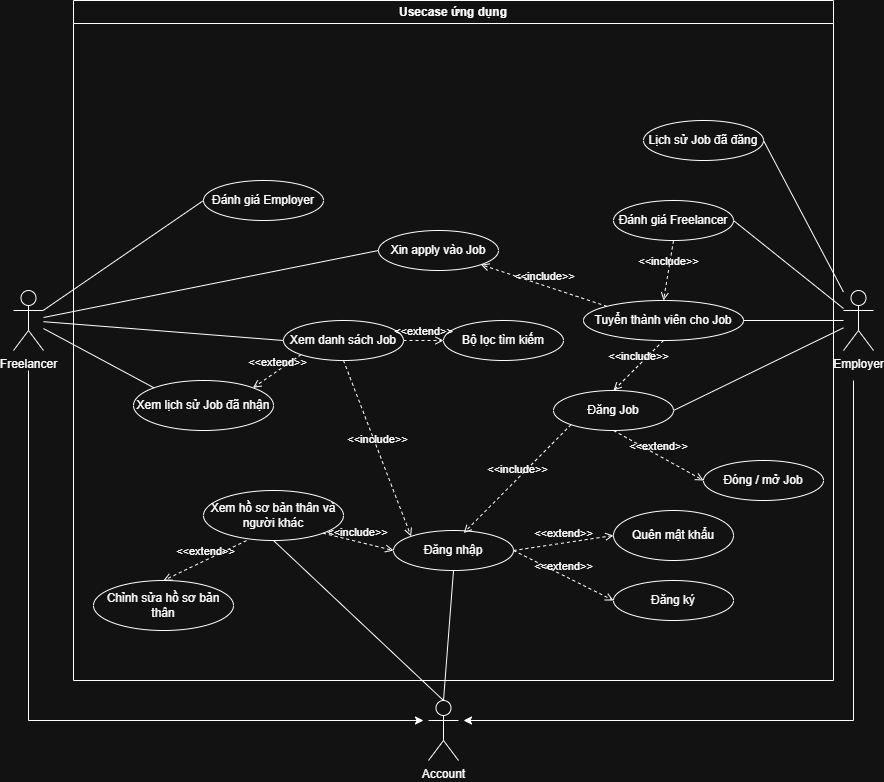

The diagram above was exported from draw.io. Its source (the exported page's mxGraphModel, read from the mxfile embedded in the PNG):
<mxGraphModel dx="1884" dy="598" grid="1" gridSize="10" guides="1" tooltips="1" connect="1" arrows="1" fold="1" page="1" pageScale="1" pageWidth="850" pageHeight="1100" math="0" shadow="0">
  <root>
    <mxCell id="0" />
    <mxCell id="1" parent="0" />
    <mxCell id="bBhiQ00KQXzgoAKUtegm-21" parent="1" style="swimlane;whiteSpace=wrap;html=1;" value="Usecase ứng dụng" vertex="1">
      <mxGeometry height="680" width="760" x="70" y="50" as="geometry" />
    </mxCell>
    <mxCell id="bBhiQ00KQXzgoAKUtegm-23" parent="bBhiQ00KQXzgoAKUtegm-21" style="ellipse;whiteSpace=wrap;html=1;" value="Đăng nhập" vertex="1">
      <mxGeometry height="40" width="120" x="320" y="530" as="geometry" />
    </mxCell>
    <mxCell id="bBhiQ00KQXzgoAKUtegm-24" parent="bBhiQ00KQXzgoAKUtegm-21" style="ellipse;whiteSpace=wrap;html=1;" value="Đăng ký" vertex="1">
      <mxGeometry height="40" width="120" x="540" y="580" as="geometry" />
    </mxCell>
    <mxCell id="bBhiQ00KQXzgoAKUtegm-26" edge="1" parent="bBhiQ00KQXzgoAKUtegm-21" source="bBhiQ00KQXzgoAKUtegm-23" style="html=1;verticalAlign=bottom;labelBackgroundColor=none;endArrow=open;endFill=0;dashed=1;rounded=0;entryX=0;entryY=0.5;entryDx=0;entryDy=0;exitX=1;exitY=0.5;exitDx=0;exitDy=0;" target="bBhiQ00KQXzgoAKUtegm-24" value="&amp;lt;&amp;lt;extend&amp;gt;&amp;gt;">
      <mxGeometry relative="1" width="160" as="geometry">
        <mxPoint x="140" y="750" as="sourcePoint" />
        <mxPoint x="300" y="750" as="targetPoint" />
      </mxGeometry>
    </mxCell>
    <mxCell id="bBhiQ00KQXzgoAKUtegm-25" parent="bBhiQ00KQXzgoAKUtegm-21" style="ellipse;whiteSpace=wrap;html=1;" value="Quên mật khẩu" vertex="1">
      <mxGeometry height="50" width="120" x="540" y="510" as="geometry" />
    </mxCell>
    <mxCell id="bBhiQ00KQXzgoAKUtegm-28" edge="1" parent="bBhiQ00KQXzgoAKUtegm-21" source="bBhiQ00KQXzgoAKUtegm-23" style="html=1;verticalAlign=bottom;labelBackgroundColor=none;endArrow=open;endFill=0;dashed=1;rounded=0;entryX=0;entryY=0.5;entryDx=0;entryDy=0;exitX=1;exitY=0.5;exitDx=0;exitDy=0;" target="bBhiQ00KQXzgoAKUtegm-25" value="&amp;lt;&amp;lt;extend&amp;gt;&amp;gt;">
      <mxGeometry relative="1" width="160" as="geometry">
        <mxPoint x="380" y="480" as="sourcePoint" />
        <mxPoint x="480" y="450" as="targetPoint" />
      </mxGeometry>
    </mxCell>
    <mxCell id="bBhiQ00KQXzgoAKUtegm-29" parent="bBhiQ00KQXzgoAKUtegm-21" style="ellipse;whiteSpace=wrap;html=1;" value="Xem danh sách Job" vertex="1">
      <mxGeometry height="40" width="120" x="210" y="320" as="geometry" />
    </mxCell>
    <mxCell id="bBhiQ00KQXzgoAKUtegm-27" edge="1" parent="bBhiQ00KQXzgoAKUtegm-21" source="bBhiQ00KQXzgoAKUtegm-29" style="html=1;verticalAlign=bottom;labelBackgroundColor=none;endArrow=open;endFill=0;dashed=1;rounded=0;entryX=0;entryY=0;entryDx=0;entryDy=0;exitX=0.5;exitY=1;exitDx=0;exitDy=0;" target="bBhiQ00KQXzgoAKUtegm-23" value="&amp;lt;&amp;lt;include&amp;gt;&amp;gt;">
      <mxGeometry relative="1" width="160" as="geometry">
        <mxPoint x="30" y="720" as="sourcePoint" />
        <mxPoint x="190" y="720" as="targetPoint" />
      </mxGeometry>
    </mxCell>
    <mxCell id="bBhiQ00KQXzgoAKUtegm-31" parent="bBhiQ00KQXzgoAKUtegm-21" style="ellipse;whiteSpace=wrap;html=1;" value="Xem hồ sơ bản thân và người khác" vertex="1">
      <mxGeometry height="50" width="140" x="130" y="490" as="geometry" />
    </mxCell>
    <mxCell id="bBhiQ00KQXzgoAKUtegm-32" edge="1" parent="bBhiQ00KQXzgoAKUtegm-21" source="bBhiQ00KQXzgoAKUtegm-31" style="html=1;verticalAlign=bottom;labelBackgroundColor=none;endArrow=open;endFill=0;dashed=1;rounded=0;entryX=0;entryY=0.5;entryDx=0;entryDy=0;exitX=1;exitY=1;exitDx=0;exitDy=0;" target="bBhiQ00KQXzgoAKUtegm-23" value="&amp;lt;&amp;lt;include&amp;gt;&amp;gt;">
      <mxGeometry relative="1" width="160" as="geometry">
        <mxPoint x="240" y="550" as="sourcePoint" />
        <mxPoint x="378" y="796" as="targetPoint" />
      </mxGeometry>
    </mxCell>
    <mxCell id="bBhiQ00KQXzgoAKUtegm-34" parent="bBhiQ00KQXzgoAKUtegm-21" style="ellipse;whiteSpace=wrap;html=1;" value="Chỉnh sửa hồ sơ bản thân" vertex="1">
      <mxGeometry height="50" width="140" x="20" y="580" as="geometry" />
    </mxCell>
    <mxCell id="bBhiQ00KQXzgoAKUtegm-35" edge="1" parent="bBhiQ00KQXzgoAKUtegm-21" source="bBhiQ00KQXzgoAKUtegm-31" style="html=1;verticalAlign=bottom;labelBackgroundColor=none;endArrow=open;endFill=0;dashed=1;rounded=0;entryX=0.5;entryY=0;entryDx=0;entryDy=0;exitX=0.307;exitY=1.002;exitDx=0;exitDy=0;exitPerimeter=0;" target="bBhiQ00KQXzgoAKUtegm-34" value="&amp;lt;&amp;lt;extend&amp;gt;&amp;gt;">
      <mxGeometry relative="1" width="160" as="geometry">
        <mxPoint x="70" y="460" as="sourcePoint" />
        <mxPoint x="170" y="510" as="targetPoint" />
      </mxGeometry>
    </mxCell>
    <mxCell id="bBhiQ00KQXzgoAKUtegm-37" parent="bBhiQ00KQXzgoAKUtegm-21" style="ellipse;whiteSpace=wrap;html=1;" value="Đăng Job" vertex="1">
      <mxGeometry height="40" width="120" x="480" y="390" as="geometry" />
    </mxCell>
    <mxCell id="bBhiQ00KQXzgoAKUtegm-41" parent="bBhiQ00KQXzgoAKUtegm-21" style="ellipse;whiteSpace=wrap;html=1;" value="Xin apply vào Job" vertex="1">
      <mxGeometry height="40" width="120" x="305" y="230" as="geometry" />
    </mxCell>
    <mxCell id="bBhiQ00KQXzgoAKUtegm-43" parent="bBhiQ00KQXzgoAKUtegm-21" style="ellipse;whiteSpace=wrap;html=1;" value="Xem lịch sử Job đã nhận" vertex="1">
      <mxGeometry height="50" width="140" x="60" y="380" as="geometry" />
    </mxCell>
    <mxCell id="bBhiQ00KQXzgoAKUtegm-44" edge="1" parent="bBhiQ00KQXzgoAKUtegm-21" source="bBhiQ00KQXzgoAKUtegm-29" style="html=1;verticalAlign=bottom;labelBackgroundColor=none;endArrow=open;endFill=0;dashed=1;rounded=0;entryX=1;entryY=0;entryDx=0;entryDy=0;exitX=0;exitY=1;exitDx=0;exitDy=0;" target="bBhiQ00KQXzgoAKUtegm-43" value="&amp;lt;&amp;lt;extend&amp;gt;&amp;gt;">
      <mxGeometry relative="1" width="160" x="0.0012" as="geometry">
        <mxPoint as="offset" />
        <mxPoint x="233" y="280" as="sourcePoint" />
        <mxPoint x="150" y="320" as="targetPoint" />
      </mxGeometry>
    </mxCell>
    <mxCell id="bBhiQ00KQXzgoAKUtegm-39" parent="bBhiQ00KQXzgoAKUtegm-21" style="ellipse;whiteSpace=wrap;html=1;" value="Tuyển thành viên cho Job" vertex="1">
      <mxGeometry height="40" width="160" x="510" y="300" as="geometry" />
    </mxCell>
    <mxCell id="bBhiQ00KQXzgoAKUtegm-40" edge="1" parent="bBhiQ00KQXzgoAKUtegm-21" source="bBhiQ00KQXzgoAKUtegm-39" style="html=1;verticalAlign=bottom;labelBackgroundColor=none;endArrow=open;endFill=0;dashed=1;rounded=0;entryX=0.5;entryY=0;entryDx=0;entryDy=0;exitX=0.5;exitY=1;exitDx=0;exitDy=0;" target="bBhiQ00KQXzgoAKUtegm-37" value="&amp;lt;&amp;lt;include&amp;gt;&amp;gt;">
      <mxGeometry relative="1" width="160" as="geometry">
        <mxPoint x="470" y="360" as="sourcePoint" />
        <mxPoint x="568" y="546" as="targetPoint" />
      </mxGeometry>
    </mxCell>
    <mxCell id="bBhiQ00KQXzgoAKUtegm-42" edge="1" parent="bBhiQ00KQXzgoAKUtegm-21" source="bBhiQ00KQXzgoAKUtegm-39" style="html=1;verticalAlign=bottom;labelBackgroundColor=none;endArrow=open;endFill=0;dashed=1;rounded=0;entryX=1;entryY=1;entryDx=0;entryDy=0;exitX=0;exitY=0;exitDx=0;exitDy=0;" target="bBhiQ00KQXzgoAKUtegm-41" value="&amp;lt;&amp;lt;include&amp;gt;&amp;gt;">
      <mxGeometry relative="1" width="160" as="geometry">
        <mxPoint x="490" y="460" as="sourcePoint" />
        <mxPoint x="510" y="340" as="targetPoint" />
      </mxGeometry>
    </mxCell>
    <mxCell id="bBhiQ00KQXzgoAKUtegm-56" parent="bBhiQ00KQXzgoAKUtegm-21" style="ellipse;whiteSpace=wrap;html=1;" value="Đánh giá Freelancer" vertex="1">
      <mxGeometry height="40" width="120" x="540" y="200" as="geometry" />
    </mxCell>
    <mxCell id="bBhiQ00KQXzgoAKUtegm-57" edge="1" parent="bBhiQ00KQXzgoAKUtegm-21" source="bBhiQ00KQXzgoAKUtegm-56" style="html=1;verticalAlign=bottom;labelBackgroundColor=none;endArrow=open;endFill=0;dashed=1;rounded=0;entryX=0.5;entryY=0;entryDx=0;entryDy=0;exitX=0.5;exitY=1;exitDx=0;exitDy=0;" target="bBhiQ00KQXzgoAKUtegm-39" value="&amp;lt;&amp;lt;include&amp;gt;&amp;gt;">
      <mxGeometry relative="1" width="160" as="geometry">
        <mxPoint x="596" y="454" as="sourcePoint" />
        <mxPoint x="450" y="400" as="targetPoint" />
      </mxGeometry>
    </mxCell>
    <mxCell id="bBhiQ00KQXzgoAKUtegm-59" parent="bBhiQ00KQXzgoAKUtegm-21" style="ellipse;whiteSpace=wrap;html=1;" value="Đánh giá Employer" vertex="1">
      <mxGeometry height="40" width="120" x="130" y="180" as="geometry" />
    </mxCell>
    <mxCell id="bBhiQ00KQXzgoAKUtegm-61" parent="bBhiQ00KQXzgoAKUtegm-21" style="ellipse;whiteSpace=wrap;html=1;" value="Đóng / mở Job" vertex="1">
      <mxGeometry height="40" width="120" x="630" y="460" as="geometry" />
    </mxCell>
    <mxCell id="bBhiQ00KQXzgoAKUtegm-63" edge="1" parent="bBhiQ00KQXzgoAKUtegm-21" source="bBhiQ00KQXzgoAKUtegm-37" style="html=1;verticalAlign=bottom;labelBackgroundColor=none;endArrow=open;endFill=0;dashed=1;rounded=0;entryX=0;entryY=0.5;entryDx=0;entryDy=0;exitX=0.5;exitY=1;exitDx=0;exitDy=0;" target="bBhiQ00KQXzgoAKUtegm-61" value="&amp;lt;&amp;lt;extend&amp;gt;&amp;gt;">
      <mxGeometry relative="1" width="160" as="geometry">
        <mxPoint x="550" y="225" as="sourcePoint" />
        <mxPoint x="650" y="210" as="targetPoint" />
      </mxGeometry>
    </mxCell>
    <mxCell id="bBhiQ00KQXzgoAKUtegm-64" edge="1" parent="bBhiQ00KQXzgoAKUtegm-21" source="bBhiQ00KQXzgoAKUtegm-37" style="html=1;verticalAlign=bottom;labelBackgroundColor=none;endArrow=open;endFill=0;dashed=1;rounded=0;entryX=0.585;entryY=0.064;entryDx=0;entryDy=0;exitX=0;exitY=1;exitDx=0;exitDy=0;entryPerimeter=0;" target="bBhiQ00KQXzgoAKUtegm-23" value="&amp;lt;&amp;lt;include&amp;gt;&amp;gt;">
      <mxGeometry relative="1" width="160" as="geometry">
        <mxPoint x="533" y="436" as="sourcePoint" />
        <mxPoint x="430" y="380" as="targetPoint" />
      </mxGeometry>
    </mxCell>
    <mxCell id="bBhiQ00KQXzgoAKUtegm-70" parent="bBhiQ00KQXzgoAKUtegm-21" style="ellipse;whiteSpace=wrap;html=1;" value="Bộ lọc tìm kiếm" vertex="1">
      <mxGeometry height="40" width="120" x="370" y="320" as="geometry" />
    </mxCell>
    <mxCell id="bBhiQ00KQXzgoAKUtegm-74" edge="1" parent="bBhiQ00KQXzgoAKUtegm-21" source="bBhiQ00KQXzgoAKUtegm-29" style="html=1;verticalAlign=bottom;labelBackgroundColor=none;endArrow=open;endFill=0;dashed=1;rounded=0;entryX=0;entryY=0.5;entryDx=0;entryDy=0;exitX=1;exitY=0.5;exitDx=0;exitDy=0;" target="bBhiQ00KQXzgoAKUtegm-70" value="&amp;lt;&amp;lt;extend&amp;gt;&amp;gt;">
      <mxGeometry relative="1" width="160" x="0.0012" as="geometry">
        <mxPoint as="offset" />
        <mxPoint x="409" y="400" as="sourcePoint" />
        <mxPoint x="360" y="433" as="targetPoint" />
      </mxGeometry>
    </mxCell>
    <mxCell id="bBhiQ00KQXzgoAKUtegm-76" parent="bBhiQ00KQXzgoAKUtegm-21" style="ellipse;whiteSpace=wrap;html=1;" value="Lịch sử Job đã đăng" vertex="1">
      <mxGeometry height="40" width="120" x="570" y="120" as="geometry" />
    </mxCell>
    <mxCell id="bBhiQ00KQXzgoAKUtegm-22" parent="1" style="shape=umlActor;verticalLabelPosition=bottom;verticalAlign=top;html=1;outlineConnect=0;" value="Account" vertex="1">
      <mxGeometry height="60" width="30" x="425" y="750" as="geometry" />
    </mxCell>
    <mxCell id="bBhiQ00KQXzgoAKUtegm-30" edge="1" parent="1" source="bBhiQ00KQXzgoAKUtegm-22" style="endArrow=none;html=1;rounded=0;entryX=0.5;entryY=1;entryDx=0;entryDy=0;exitX=0.5;exitY=0;exitDx=0;exitDy=0;exitPerimeter=0;" target="bBhiQ00KQXzgoAKUtegm-23" value="">
      <mxGeometry height="50" relative="1" width="50" as="geometry">
        <mxPoint x="90" y="650" as="sourcePoint" />
        <mxPoint x="140" y="600" as="targetPoint" />
      </mxGeometry>
    </mxCell>
    <mxCell id="bBhiQ00KQXzgoAKUtegm-33" edge="1" parent="1" source="bBhiQ00KQXzgoAKUtegm-22" style="endArrow=none;html=1;rounded=0;entryX=0.5;entryY=1;entryDx=0;entryDy=0;exitX=0.5;exitY=0;exitDx=0;exitDy=0;exitPerimeter=0;" target="bBhiQ00KQXzgoAKUtegm-31" value="">
      <mxGeometry height="50" relative="1" width="50" as="geometry">
        <mxPoint x="320" y="820" as="sourcePoint" />
        <mxPoint x="320" y="690" as="targetPoint" />
      </mxGeometry>
    </mxCell>
    <mxCell id="bBhiQ00KQXzgoAKUtegm-45" parent="1" style="shape=umlActor;verticalLabelPosition=bottom;verticalAlign=top;html=1;outlineConnect=0;" value="Freelancer" vertex="1">
      <mxGeometry height="60" width="30" x="10" y="340" as="geometry" />
    </mxCell>
    <mxCell id="bBhiQ00KQXzgoAKUtegm-48" edge="1" parent="1" style="endArrow=classic;html=1;rounded=0;" value="">
      <mxGeometry height="50" relative="1" width="50" as="geometry">
        <Array as="points">
          <mxPoint x="25" y="770" />
        </Array>
        <mxPoint x="25" y="420" as="sourcePoint" />
        <mxPoint x="420" y="770" as="targetPoint" />
      </mxGeometry>
    </mxCell>
    <mxCell id="bBhiQ00KQXzgoAKUtegm-49" parent="1" style="shape=umlActor;verticalLabelPosition=bottom;verticalAlign=top;html=1;outlineConnect=0;" value="Employer" vertex="1">
      <mxGeometry height="60" width="30" x="840" y="340" as="geometry" />
    </mxCell>
    <mxCell id="bBhiQ00KQXzgoAKUtegm-50" edge="1" parent="1" style="endArrow=classic;html=1;rounded=0;" value="">
      <mxGeometry height="50" relative="1" width="50" as="geometry">
        <Array as="points">
          <mxPoint x="850" y="770" />
        </Array>
        <mxPoint x="850" y="430" as="sourcePoint" />
        <mxPoint x="460" y="770" as="targetPoint" />
      </mxGeometry>
    </mxCell>
    <mxCell id="bBhiQ00KQXzgoAKUtegm-51" edge="1" parent="1" source="bBhiQ00KQXzgoAKUtegm-45" style="endArrow=none;html=1;rounded=0;entryX=0;entryY=0;entryDx=0;entryDy=0;" target="bBhiQ00KQXzgoAKUtegm-43" value="">
      <mxGeometry height="50" relative="1" width="50" as="geometry">
        <mxPoint x="130" y="340" as="sourcePoint" />
        <mxPoint x="180" y="290" as="targetPoint" />
      </mxGeometry>
    </mxCell>
    <mxCell id="bBhiQ00KQXzgoAKUtegm-52" edge="1" parent="1" source="bBhiQ00KQXzgoAKUtegm-45" style="endArrow=none;html=1;rounded=0;entryX=0;entryY=0.5;entryDx=0;entryDy=0;" target="bBhiQ00KQXzgoAKUtegm-29" value="">
      <mxGeometry height="50" relative="1" width="50" as="geometry">
        <mxPoint x="170" y="340" as="sourcePoint" />
        <mxPoint x="270" y="398" as="targetPoint" />
      </mxGeometry>
    </mxCell>
    <mxCell id="bBhiQ00KQXzgoAKUtegm-53" edge="1" parent="1" source="bBhiQ00KQXzgoAKUtegm-45" style="endArrow=none;html=1;rounded=0;entryX=0;entryY=0.5;entryDx=0;entryDy=0;" target="bBhiQ00KQXzgoAKUtegm-41" value="">
      <mxGeometry height="50" relative="1" width="50" as="geometry">
        <mxPoint x="200" y="300" as="sourcePoint" />
        <mxPoint x="300" y="358" as="targetPoint" />
      </mxGeometry>
    </mxCell>
    <mxCell id="bBhiQ00KQXzgoAKUtegm-54" edge="1" parent="1" source="bBhiQ00KQXzgoAKUtegm-37" style="endArrow=none;html=1;rounded=0;exitX=1;exitY=0.5;exitDx=0;exitDy=0;" target="bBhiQ00KQXzgoAKUtegm-49" value="">
      <mxGeometry height="50" relative="1" width="50" as="geometry">
        <mxPoint x="730" y="300" as="sourcePoint" />
        <mxPoint x="670" y="278" as="targetPoint" />
      </mxGeometry>
    </mxCell>
    <mxCell id="bBhiQ00KQXzgoAKUtegm-55" edge="1" parent="1" source="bBhiQ00KQXzgoAKUtegm-39" style="endArrow=none;html=1;rounded=0;exitX=1;exitY=0.5;exitDx=0;exitDy=0;" target="bBhiQ00KQXzgoAKUtegm-49" value="">
      <mxGeometry height="50" relative="1" width="50" as="geometry">
        <mxPoint x="720" y="420" as="sourcePoint" />
        <mxPoint x="820" y="478" as="targetPoint" />
      </mxGeometry>
    </mxCell>
    <mxCell id="bBhiQ00KQXzgoAKUtegm-58" edge="1" parent="1" source="bBhiQ00KQXzgoAKUtegm-56" style="endArrow=none;html=1;rounded=0;exitX=1;exitY=0.5;exitDx=0;exitDy=0;" target="bBhiQ00KQXzgoAKUtegm-49" value="">
      <mxGeometry height="50" relative="1" width="50" as="geometry">
        <mxPoint x="750" y="508" as="sourcePoint" />
        <mxPoint x="870" y="490" as="targetPoint" />
      </mxGeometry>
    </mxCell>
    <mxCell id="bBhiQ00KQXzgoAKUtegm-60" edge="1" parent="1" source="bBhiQ00KQXzgoAKUtegm-45" style="endArrow=none;html=1;rounded=0;entryX=0;entryY=0.5;entryDx=0;entryDy=0;" target="bBhiQ00KQXzgoAKUtegm-59" value="">
      <mxGeometry height="50" relative="1" width="50" as="geometry">
        <mxPoint x="150" y="357" as="sourcePoint" />
        <mxPoint x="475" y="290" as="targetPoint" />
      </mxGeometry>
    </mxCell>
    <mxCell id="bBhiQ00KQXzgoAKUtegm-77" edge="1" parent="1" source="bBhiQ00KQXzgoAKUtegm-76" style="endArrow=none;html=1;rounded=0;exitX=1;exitY=0.5;exitDx=0;exitDy=0;" target="bBhiQ00KQXzgoAKUtegm-49" value="">
      <mxGeometry height="50" relative="1" width="50" as="geometry">
        <mxPoint x="850" y="310" as="sourcePoint" />
        <mxPoint x="960" y="398" as="targetPoint" />
      </mxGeometry>
    </mxCell>
  </root>
</mxGraphModel>